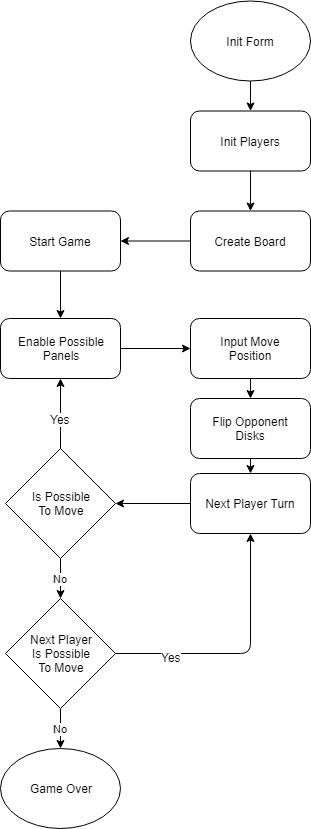

The diagram above was exported from draw.io. Its source (the exported page's mxGraphModel, read from the mxfile embedded in the PNG):
<mxGraphModel dx="868" dy="401" grid="1" gridSize="10" guides="1" tooltips="1" connect="1" arrows="1" fold="1" page="1" pageScale="1" pageWidth="850" pageHeight="1100" math="0" shadow="0">
  <root>
    <mxCell id="0" />
    <mxCell id="1" parent="0" />
    <mxCell id="qVUzI77WI-6jp-qhSuAO-1" value="Init Form" style="ellipse;whiteSpace=wrap;html=1;" parent="1" vertex="1">
      <mxGeometry x="390" y="12.5" width="120" height="80" as="geometry" />
    </mxCell>
    <mxCell id="qVUzI77WI-6jp-qhSuAO-2" value="Init Players" style="rounded=1;whiteSpace=wrap;html=1;" parent="1" vertex="1">
      <mxGeometry x="390" y="122.5" width="120" height="60" as="geometry" />
    </mxCell>
    <mxCell id="qVUzI77WI-6jp-qhSuAO-3" value="&lt;span style=&quot;white-space: normal&quot;&gt;Create Board&lt;/span&gt;" style="rounded=1;whiteSpace=wrap;html=1;" parent="1" vertex="1">
      <mxGeometry x="390" y="222.5" width="120" height="60" as="geometry" />
    </mxCell>
    <mxCell id="qVUzI77WI-6jp-qhSuAO-4" value="Input Move &lt;br&gt;Position" style="rounded=1;whiteSpace=wrap;html=1;" parent="1" vertex="1">
      <mxGeometry x="390" y="330" width="120" height="60" as="geometry" />
    </mxCell>
    <mxCell id="qVUzI77WI-6jp-qhSuAO-5" value="Flip Opponent&lt;br&gt;Disks" style="rounded=1;whiteSpace=wrap;html=1;" parent="1" vertex="1">
      <mxGeometry x="390" y="410" width="120" height="60" as="geometry" />
    </mxCell>
    <mxCell id="qVUzI77WI-6jp-qhSuAO-6" value="Next Player Turn" style="rounded=1;whiteSpace=wrap;html=1;" parent="1" vertex="1">
      <mxGeometry x="390" y="485" width="120" height="60" as="geometry" />
    </mxCell>
    <mxCell id="qVUzI77WI-6jp-qhSuAO-7" value="Is Possible&lt;br&gt;To Move" style="rhombus;whiteSpace=wrap;html=1;" parent="1" vertex="1">
      <mxGeometry x="205" y="460" width="110" height="110" as="geometry" />
    </mxCell>
    <mxCell id="qVUzI77WI-6jp-qhSuAO-9" value="" style="endArrow=classic;html=1;" parent="1" source="qVUzI77WI-6jp-qhSuAO-6" target="qVUzI77WI-6jp-qhSuAO-7" edge="1">
      <mxGeometry width="50" height="50" relative="1" as="geometry">
        <mxPoint x="120" y="660" as="sourcePoint" />
        <mxPoint x="170" y="610" as="targetPoint" />
      </mxGeometry>
    </mxCell>
    <mxCell id="qVUzI77WI-6jp-qhSuAO-11" value="" style="endArrow=classic;html=1;" parent="1" source="qVUzI77WI-6jp-qhSuAO-5" target="qVUzI77WI-6jp-qhSuAO-6" edge="1">
      <mxGeometry width="50" height="50" relative="1" as="geometry">
        <mxPoint x="350" y="530" as="sourcePoint" />
        <mxPoint x="400" y="480" as="targetPoint" />
      </mxGeometry>
    </mxCell>
    <mxCell id="qVUzI77WI-6jp-qhSuAO-12" value="Next Player&lt;br&gt;Is Possible&lt;br&gt;To Move" style="rhombus;whiteSpace=wrap;html=1;" parent="1" vertex="1">
      <mxGeometry x="205" y="610" width="110" height="110" as="geometry" />
    </mxCell>
    <mxCell id="qVUzI77WI-6jp-qhSuAO-14" value="" style="endArrow=classic;html=1;exitX=1;exitY=0.5;exitDx=0;exitDy=0;" parent="1" source="qVUzI77WI-6jp-qhSuAO-12" target="qVUzI77WI-6jp-qhSuAO-6" edge="1">
      <mxGeometry width="50" height="50" relative="1" as="geometry">
        <mxPoint x="380" y="690" as="sourcePoint" />
        <mxPoint x="430" y="640" as="targetPoint" />
        <Array as="points">
          <mxPoint x="450" y="665" />
        </Array>
      </mxGeometry>
    </mxCell>
    <mxCell id="qVUzI77WI-6jp-qhSuAO-15" value="Yes" style="text;html=1;resizable=0;points=[];align=center;verticalAlign=middle;labelBackgroundColor=#ffffff;" parent="qVUzI77WI-6jp-qhSuAO-14" vertex="1" connectable="0">
      <mxGeometry x="-0.5698" y="-3" relative="1" as="geometry">
        <mxPoint as="offset" />
      </mxGeometry>
    </mxCell>
    <mxCell id="qVUzI77WI-6jp-qhSuAO-16" value="No" style="endArrow=classic;html=1;exitX=0.5;exitY=1;exitDx=0;exitDy=0;entryX=0.5;entryY=0;entryDx=0;entryDy=0;" parent="1" source="qVUzI77WI-6jp-qhSuAO-12" target="qVUzI77WI-6jp-qhSuAO-17" edge="1">
      <mxGeometry width="50" height="50" relative="1" as="geometry">
        <mxPoint x="120" y="810" as="sourcePoint" />
        <mxPoint x="170" y="760" as="targetPoint" />
      </mxGeometry>
    </mxCell>
    <mxCell id="qVUzI77WI-6jp-qhSuAO-17" value="Game Over" style="ellipse;whiteSpace=wrap;html=1;" parent="1" vertex="1">
      <mxGeometry x="200" y="760" width="120" height="80" as="geometry" />
    </mxCell>
    <mxCell id="qVUzI77WI-6jp-qhSuAO-21" value="" style="endArrow=classic;html=1;exitX=0.5;exitY=1;exitDx=0;exitDy=0;entryX=0.5;entryY=0;entryDx=0;entryDy=0;" parent="1" source="qVUzI77WI-6jp-qhSuAO-4" target="qVUzI77WI-6jp-qhSuAO-5" edge="1">
      <mxGeometry width="50" height="50" relative="1" as="geometry">
        <mxPoint x="560" y="400" as="sourcePoint" />
        <mxPoint x="610" y="350" as="targetPoint" />
      </mxGeometry>
    </mxCell>
    <mxCell id="qVUzI77WI-6jp-qhSuAO-22" value="" style="endArrow=classic;html=1;exitX=0.5;exitY=1;exitDx=0;exitDy=0;entryX=0.5;entryY=0;entryDx=0;entryDy=0;" parent="1" source="qVUzI77WI-6jp-qhSuAO-1" target="qVUzI77WI-6jp-qhSuAO-2" edge="1">
      <mxGeometry width="50" height="50" relative="1" as="geometry">
        <mxPoint x="560" y="142.5" as="sourcePoint" />
        <mxPoint x="610" y="92.5" as="targetPoint" />
      </mxGeometry>
    </mxCell>
    <mxCell id="qVUzI77WI-6jp-qhSuAO-23" value="" style="endArrow=classic;html=1;exitX=0.5;exitY=1;exitDx=0;exitDy=0;entryX=0.5;entryY=0;entryDx=0;entryDy=0;" parent="1" source="qVUzI77WI-6jp-qhSuAO-2" target="qVUzI77WI-6jp-qhSuAO-3" edge="1">
      <mxGeometry width="50" height="50" relative="1" as="geometry">
        <mxPoint x="570" y="152.5" as="sourcePoint" />
        <mxPoint x="620" y="102.5" as="targetPoint" />
      </mxGeometry>
    </mxCell>
    <mxCell id="qVUzI77WI-6jp-qhSuAO-29" value="" style="endArrow=classic;html=1;entryX=0.5;entryY=1;entryDx=0;entryDy=0;exitX=0.5;exitY=0;exitDx=0;exitDy=0;" parent="1" source="qVUzI77WI-6jp-qhSuAO-7" target="qVUzI77WI-6jp-qhSuAO-34" edge="1">
      <mxGeometry width="50" height="50" relative="1" as="geometry">
        <mxPoint x="260" y="490" as="sourcePoint" />
        <mxPoint x="280" y="390" as="targetPoint" />
        <Array as="points" />
      </mxGeometry>
    </mxCell>
    <mxCell id="qVUzI77WI-6jp-qhSuAO-30" value="Yes" style="text;html=1;resizable=0;points=[];align=center;verticalAlign=middle;labelBackgroundColor=#ffffff;" parent="qVUzI77WI-6jp-qhSuAO-29" vertex="1" connectable="0">
      <mxGeometry x="-0.563" relative="1" as="geometry">
        <mxPoint x="-1" y="-15" as="offset" />
      </mxGeometry>
    </mxCell>
    <mxCell id="qVUzI77WI-6jp-qhSuAO-31" value="" style="endArrow=classic;html=1;exitX=0;exitY=0.5;exitDx=0;exitDy=0;entryX=1;entryY=0.5;entryDx=0;entryDy=0;" parent="1" source="qVUzI77WI-6jp-qhSuAO-3" target="qVUzI77WI-6jp-qhSuAO-32" edge="1">
      <mxGeometry width="50" height="50" relative="1" as="geometry">
        <mxPoint x="320" y="300" as="sourcePoint" />
        <mxPoint x="370" y="250" as="targetPoint" />
      </mxGeometry>
    </mxCell>
    <mxCell id="qVUzI77WI-6jp-qhSuAO-32" value="&lt;span style=&quot;white-space: normal&quot;&gt;Start Game&lt;/span&gt;" style="rounded=1;whiteSpace=wrap;html=1;" parent="1" vertex="1">
      <mxGeometry x="200" y="222.5" width="120" height="60" as="geometry" />
    </mxCell>
    <mxCell id="qVUzI77WI-6jp-qhSuAO-35" value="" style="edgeStyle=orthogonalEdgeStyle;rounded=0;orthogonalLoop=1;jettySize=auto;html=1;" parent="1" source="qVUzI77WI-6jp-qhSuAO-34" target="qVUzI77WI-6jp-qhSuAO-4" edge="1">
      <mxGeometry relative="1" as="geometry" />
    </mxCell>
    <mxCell id="qVUzI77WI-6jp-qhSuAO-34" value="&lt;span style=&quot;white-space: normal&quot;&gt;Enable Possible&lt;br&gt;Panels&lt;br&gt;&lt;/span&gt;" style="rounded=1;whiteSpace=wrap;html=1;" parent="1" vertex="1">
      <mxGeometry x="200" y="330" width="120" height="60" as="geometry" />
    </mxCell>
    <mxCell id="qVUzI77WI-6jp-qhSuAO-36" value="" style="endArrow=classic;html=1;entryX=0.5;entryY=0;entryDx=0;entryDy=0;exitX=0.5;exitY=1;exitDx=0;exitDy=0;" parent="1" source="qVUzI77WI-6jp-qhSuAO-32" target="qVUzI77WI-6jp-qhSuAO-34" edge="1">
      <mxGeometry width="50" height="50" relative="1" as="geometry">
        <mxPoint x="300" y="300" as="sourcePoint" />
        <mxPoint x="210" y="260" as="targetPoint" />
      </mxGeometry>
    </mxCell>
    <mxCell id="qVUzI77WI-6jp-qhSuAO-37" value="No" style="endArrow=classic;html=1;exitX=0.5;exitY=1;exitDx=0;exitDy=0;entryX=0.5;entryY=0;entryDx=0;entryDy=0;" parent="1" source="qVUzI77WI-6jp-qhSuAO-7" target="qVUzI77WI-6jp-qhSuAO-12" edge="1">
      <mxGeometry width="50" height="50" relative="1" as="geometry">
        <mxPoint x="330" y="600" as="sourcePoint" />
        <mxPoint x="380" y="550" as="targetPoint" />
      </mxGeometry>
    </mxCell>
  </root>
</mxGraphModel>